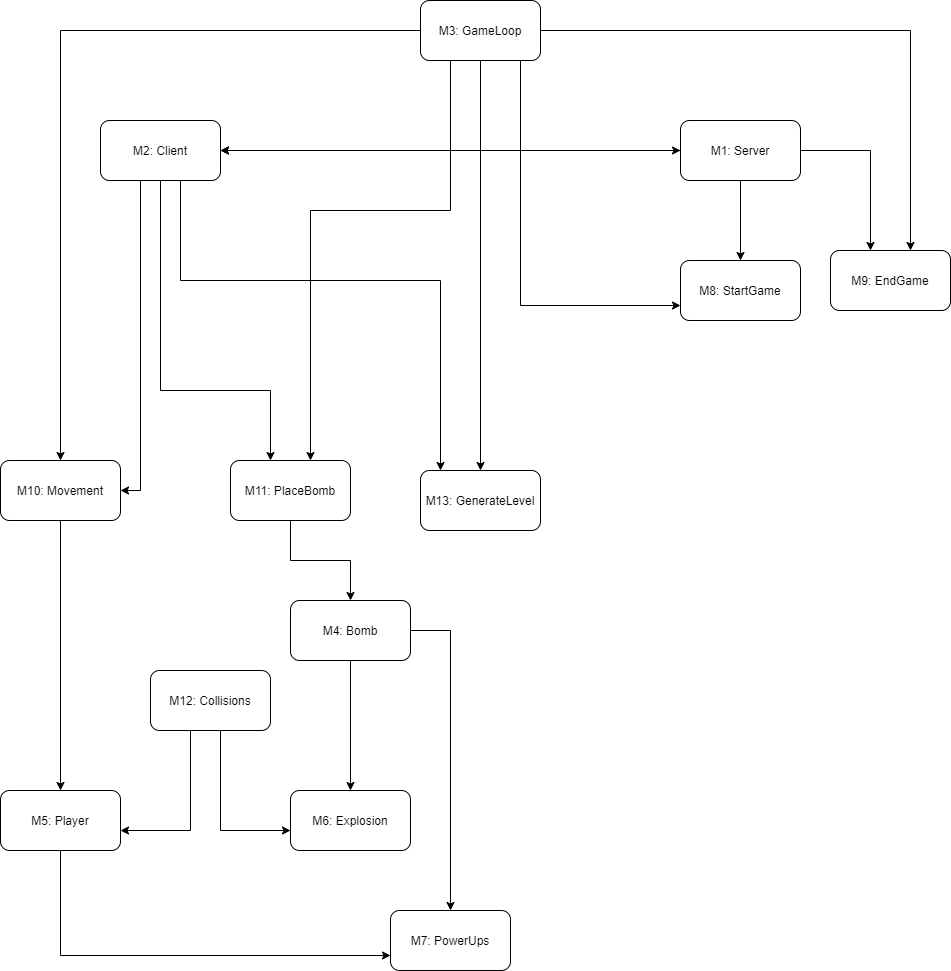

The diagram above was exported from draw.io. Its source (the exported page's mxGraphModel, read from the mxfile embedded in the PNG):
<mxGraphModel dx="2272" dy="1862" grid="1" gridSize="10" guides="1" tooltips="1" connect="1" arrows="1" fold="1" page="1" pageScale="1" pageWidth="850" pageHeight="1100" math="0" shadow="0">
  <root>
    <mxCell id="0" />
    <mxCell id="1" parent="0" />
    <mxCell id="S7NST-idnDhBs1bTY-We-15" style="edgeStyle=orthogonalEdgeStyle;rounded=0;orthogonalLoop=1;jettySize=auto;html=1;" edge="1" parent="1" source="S7NST-idnDhBs1bTY-We-1" target="S7NST-idnDhBs1bTY-We-8">
      <mxGeometry relative="1" as="geometry" />
    </mxCell>
    <mxCell id="S7NST-idnDhBs1bTY-We-16" style="edgeStyle=orthogonalEdgeStyle;rounded=0;orthogonalLoop=1;jettySize=auto;html=1;" edge="1" parent="1" source="S7NST-idnDhBs1bTY-We-1" target="S7NST-idnDhBs1bTY-We-9">
      <mxGeometry relative="1" as="geometry">
        <Array as="points">
          <mxPoint x="830" y="10" />
        </Array>
      </mxGeometry>
    </mxCell>
    <mxCell id="9PqgYtlMmGafglf3HKBi-18" style="edgeStyle=orthogonalEdgeStyle;rounded=0;orthogonalLoop=1;jettySize=auto;html=1;" edge="1" parent="1" source="S7NST-idnDhBs1bTY-We-1" target="S7NST-idnDhBs1bTY-We-2">
      <mxGeometry relative="1" as="geometry" />
    </mxCell>
    <mxCell id="S7NST-idnDhBs1bTY-We-1" value="M1: Server" style="rounded=1;whiteSpace=wrap;html=1;" vertex="1" parent="1">
      <mxGeometry x="640" y="-20" width="120" height="60" as="geometry" />
    </mxCell>
    <mxCell id="S7NST-idnDhBs1bTY-We-17" style="edgeStyle=orthogonalEdgeStyle;rounded=0;orthogonalLoop=1;jettySize=auto;html=1;" edge="1" parent="1" source="S7NST-idnDhBs1bTY-We-2" target="S7NST-idnDhBs1bTY-We-11">
      <mxGeometry relative="1" as="geometry">
        <Array as="points">
          <mxPoint x="120" y="250" />
          <mxPoint x="230" y="250" />
        </Array>
      </mxGeometry>
    </mxCell>
    <mxCell id="S7NST-idnDhBs1bTY-We-18" style="edgeStyle=orthogonalEdgeStyle;rounded=0;orthogonalLoop=1;jettySize=auto;html=1;" edge="1" parent="1" source="S7NST-idnDhBs1bTY-We-2" target="S7NST-idnDhBs1bTY-We-13">
      <mxGeometry relative="1" as="geometry">
        <Array as="points">
          <mxPoint x="140" y="140" />
          <mxPoint x="400" y="140" />
        </Array>
      </mxGeometry>
    </mxCell>
    <mxCell id="S7NST-idnDhBs1bTY-We-27" style="edgeStyle=orthogonalEdgeStyle;rounded=0;orthogonalLoop=1;jettySize=auto;html=1;startArrow=classic;startFill=1;" edge="1" parent="1" source="S7NST-idnDhBs1bTY-We-2" target="S7NST-idnDhBs1bTY-We-1">
      <mxGeometry relative="1" as="geometry" />
    </mxCell>
    <mxCell id="S7NST-idnDhBs1bTY-We-32" style="edgeStyle=orthogonalEdgeStyle;rounded=0;orthogonalLoop=1;jettySize=auto;html=1;startArrow=none;startFill=0;" edge="1" parent="1" source="S7NST-idnDhBs1bTY-We-2" target="S7NST-idnDhBs1bTY-We-10">
      <mxGeometry relative="1" as="geometry">
        <Array as="points">
          <mxPoint x="100" y="350" />
        </Array>
      </mxGeometry>
    </mxCell>
    <mxCell id="S7NST-idnDhBs1bTY-We-2" value="M2: Client" style="rounded=1;whiteSpace=wrap;html=1;" vertex="1" parent="1">
      <mxGeometry x="60" y="-20" width="120" height="60" as="geometry" />
    </mxCell>
    <mxCell id="9PqgYtlMmGafglf3HKBi-13" style="edgeStyle=orthogonalEdgeStyle;rounded=0;orthogonalLoop=1;jettySize=auto;html=1;" edge="1" parent="1" source="S7NST-idnDhBs1bTY-We-3" target="S7NST-idnDhBs1bTY-We-9">
      <mxGeometry relative="1" as="geometry">
        <Array as="points">
          <mxPoint x="870" y="-110" />
        </Array>
      </mxGeometry>
    </mxCell>
    <mxCell id="9PqgYtlMmGafglf3HKBi-14" style="edgeStyle=orthogonalEdgeStyle;rounded=0;orthogonalLoop=1;jettySize=auto;html=1;entryX=0;entryY=0.75;entryDx=0;entryDy=0;" edge="1" parent="1" source="S7NST-idnDhBs1bTY-We-3" target="S7NST-idnDhBs1bTY-We-8">
      <mxGeometry relative="1" as="geometry">
        <Array as="points">
          <mxPoint x="480" y="165" />
        </Array>
      </mxGeometry>
    </mxCell>
    <mxCell id="9PqgYtlMmGafglf3HKBi-15" style="edgeStyle=orthogonalEdgeStyle;rounded=0;orthogonalLoop=1;jettySize=auto;html=1;entryX=0.5;entryY=0;entryDx=0;entryDy=0;" edge="1" parent="1" source="S7NST-idnDhBs1bTY-We-3" target="S7NST-idnDhBs1bTY-We-10">
      <mxGeometry relative="1" as="geometry" />
    </mxCell>
    <mxCell id="9PqgYtlMmGafglf3HKBi-16" style="edgeStyle=orthogonalEdgeStyle;rounded=0;orthogonalLoop=1;jettySize=auto;html=1;" edge="1" parent="1" source="S7NST-idnDhBs1bTY-We-3" target="S7NST-idnDhBs1bTY-We-11">
      <mxGeometry relative="1" as="geometry">
        <Array as="points">
          <mxPoint x="410" y="70" />
          <mxPoint x="270" y="70" />
        </Array>
      </mxGeometry>
    </mxCell>
    <mxCell id="S7NST-idnDhBs1bTY-We-30" style="edgeStyle=orthogonalEdgeStyle;rounded=0;orthogonalLoop=1;jettySize=auto;html=1;startArrow=none;startFill=0;" edge="1" parent="1" source="S7NST-idnDhBs1bTY-We-3" target="S7NST-idnDhBs1bTY-We-13">
      <mxGeometry relative="1" as="geometry" />
    </mxCell>
    <mxCell id="S7NST-idnDhBs1bTY-We-3" value="M3: GameLoop" style="rounded=1;whiteSpace=wrap;html=1;" vertex="1" parent="1">
      <mxGeometry x="380" y="-140" width="120" height="60" as="geometry" />
    </mxCell>
    <mxCell id="9PqgYtlMmGafglf3HKBi-8" style="edgeStyle=orthogonalEdgeStyle;rounded=0;orthogonalLoop=1;jettySize=auto;html=1;" edge="1" parent="1" source="S7NST-idnDhBs1bTY-We-4" target="S7NST-idnDhBs1bTY-We-6">
      <mxGeometry relative="1" as="geometry" />
    </mxCell>
    <mxCell id="S7NST-idnDhBs1bTY-We-25" style="edgeStyle=orthogonalEdgeStyle;rounded=0;orthogonalLoop=1;jettySize=auto;html=1;startArrow=none;startFill=0;" edge="1" parent="1" source="S7NST-idnDhBs1bTY-We-4" target="S7NST-idnDhBs1bTY-We-7">
      <mxGeometry relative="1" as="geometry">
        <Array as="points">
          <mxPoint x="410" y="490" />
        </Array>
      </mxGeometry>
    </mxCell>
    <mxCell id="S7NST-idnDhBs1bTY-We-4" value="M4: Bomb" style="rounded=1;whiteSpace=wrap;html=1;" vertex="1" parent="1">
      <mxGeometry x="250" y="460" width="120" height="60" as="geometry" />
    </mxCell>
    <mxCell id="S7NST-idnDhBs1bTY-We-24" style="edgeStyle=orthogonalEdgeStyle;rounded=0;orthogonalLoop=1;jettySize=auto;html=1;entryX=0;entryY=0.75;entryDx=0;entryDy=0;startArrow=none;startFill=0;" edge="1" parent="1" source="S7NST-idnDhBs1bTY-We-5" target="S7NST-idnDhBs1bTY-We-7">
      <mxGeometry relative="1" as="geometry">
        <Array as="points">
          <mxPoint x="20" y="815" />
        </Array>
      </mxGeometry>
    </mxCell>
    <mxCell id="S7NST-idnDhBs1bTY-We-5" value="M5: Player" style="rounded=1;whiteSpace=wrap;html=1;" vertex="1" parent="1">
      <mxGeometry x="-40" y="650" width="120" height="60" as="geometry" />
    </mxCell>
    <mxCell id="S7NST-idnDhBs1bTY-We-6" value="M6: Explosion" style="rounded=1;whiteSpace=wrap;html=1;" vertex="1" parent="1">
      <mxGeometry x="250" y="650" width="120" height="60" as="geometry" />
    </mxCell>
    <mxCell id="S7NST-idnDhBs1bTY-We-7" value="M7: PowerUps" style="rounded=1;whiteSpace=wrap;html=1;" vertex="1" parent="1">
      <mxGeometry x="350" y="770" width="120" height="60" as="geometry" />
    </mxCell>
    <mxCell id="S7NST-idnDhBs1bTY-We-8" value="M8: StartGame" style="rounded=1;whiteSpace=wrap;html=1;" vertex="1" parent="1">
      <mxGeometry x="640" y="120" width="120" height="60" as="geometry" />
    </mxCell>
    <mxCell id="S7NST-idnDhBs1bTY-We-9" value="M9: EndGame" style="rounded=1;whiteSpace=wrap;html=1;" vertex="1" parent="1">
      <mxGeometry x="790" y="110" width="120" height="60" as="geometry" />
    </mxCell>
    <mxCell id="S7NST-idnDhBs1bTY-We-21" style="edgeStyle=orthogonalEdgeStyle;rounded=0;orthogonalLoop=1;jettySize=auto;html=1;startArrow=none;startFill=0;" edge="1" parent="1" source="S7NST-idnDhBs1bTY-We-10" target="S7NST-idnDhBs1bTY-We-5">
      <mxGeometry relative="1" as="geometry" />
    </mxCell>
    <mxCell id="S7NST-idnDhBs1bTY-We-10" value="M10: Movement" style="rounded=1;whiteSpace=wrap;html=1;" vertex="1" parent="1">
      <mxGeometry x="-40" y="320" width="120" height="60" as="geometry" />
    </mxCell>
    <mxCell id="9PqgYtlMmGafglf3HKBi-6" style="edgeStyle=orthogonalEdgeStyle;rounded=0;orthogonalLoop=1;jettySize=auto;html=1;entryX=0.5;entryY=0;entryDx=0;entryDy=0;" edge="1" parent="1" source="S7NST-idnDhBs1bTY-We-11" target="S7NST-idnDhBs1bTY-We-4">
      <mxGeometry relative="1" as="geometry" />
    </mxCell>
    <mxCell id="S7NST-idnDhBs1bTY-We-11" value="M11: PlaceBomb" style="rounded=1;whiteSpace=wrap;html=1;" vertex="1" parent="1">
      <mxGeometry x="190" y="320" width="120" height="60" as="geometry" />
    </mxCell>
    <mxCell id="S7NST-idnDhBs1bTY-We-22" style="edgeStyle=orthogonalEdgeStyle;rounded=0;orthogonalLoop=1;jettySize=auto;html=1;startArrow=none;startFill=0;" edge="1" parent="1" source="S7NST-idnDhBs1bTY-We-12" target="S7NST-idnDhBs1bTY-We-6">
      <mxGeometry relative="1" as="geometry">
        <Array as="points">
          <mxPoint x="180" y="690" />
        </Array>
      </mxGeometry>
    </mxCell>
    <mxCell id="S7NST-idnDhBs1bTY-We-23" style="edgeStyle=orthogonalEdgeStyle;rounded=0;orthogonalLoop=1;jettySize=auto;html=1;startArrow=none;startFill=0;" edge="1" parent="1" source="S7NST-idnDhBs1bTY-We-12" target="S7NST-idnDhBs1bTY-We-5">
      <mxGeometry relative="1" as="geometry">
        <Array as="points">
          <mxPoint x="150" y="690" />
        </Array>
      </mxGeometry>
    </mxCell>
    <mxCell id="S7NST-idnDhBs1bTY-We-12" value="M12: Collisions" style="rounded=1;whiteSpace=wrap;html=1;" vertex="1" parent="1">
      <mxGeometry x="110" y="530" width="120" height="60" as="geometry" />
    </mxCell>
    <mxCell id="S7NST-idnDhBs1bTY-We-13" value="M13: GenerateLevel" style="rounded=1;whiteSpace=wrap;html=1;" vertex="1" parent="1">
      <mxGeometry x="380" y="330" width="120" height="60" as="geometry" />
    </mxCell>
  </root>
</mxGraphModel>